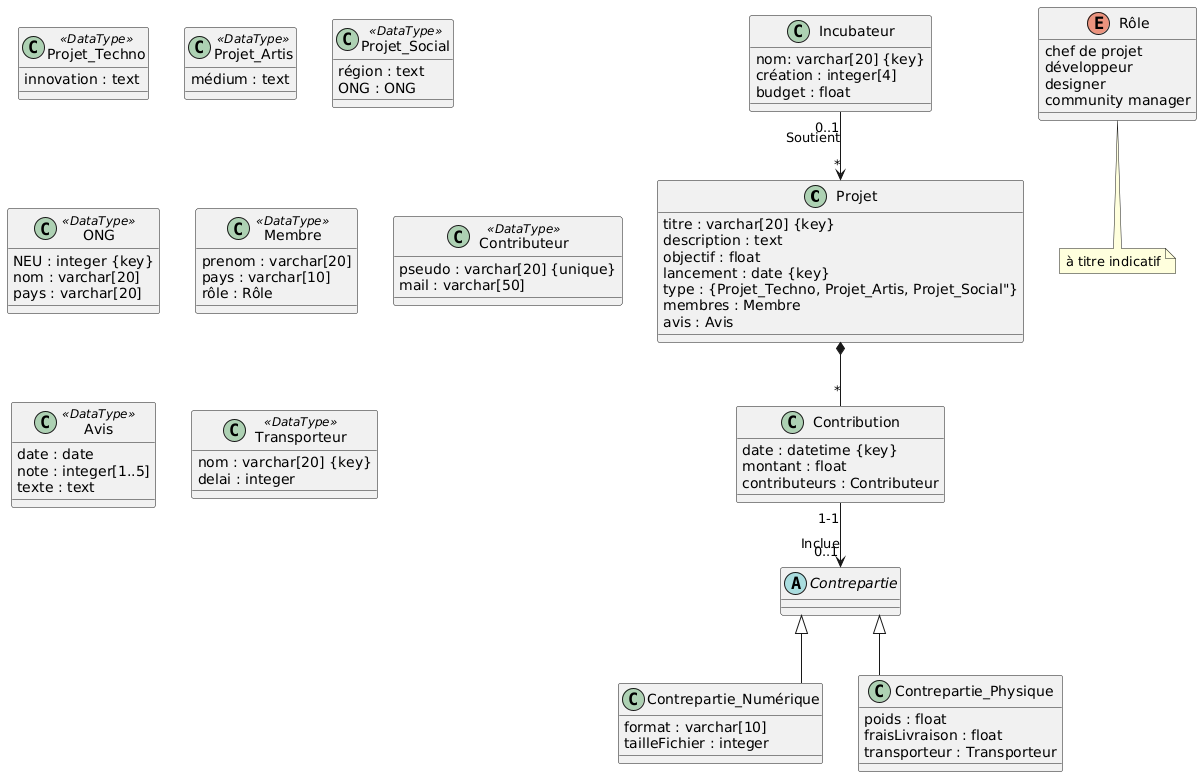

The diagram above was rendered by PlantUML. Its source (embedded in the PNG):
@startuml
skinparam linetype ortho

class Projet {
    titre : varchar[20] {key}
    description : text
    objectif : float
    lancement : date {key}
    type : {Projet_Techno, Projet_Artis, Projet_Social"}
    membres : Membre
    avis : Avis
}

class Incubateur {
    nom: varchar[20] {key}
    création : integer[4]
    budget : float
}

Incubateur "0..1" --> "*" Projet : Soutient

class Projet_Techno <<DataType>> {
    innovation : text
}
class Projet_Artis <<DataType>> {
    médium : text
}
class Projet_Social <<DataType>> {
    région : text
    ONG : ONG
}
class ONG <<DataType>> {
    NEU : integer {key}
    nom : varchar[20]
    pays : varchar[20]
}

class Membre <<DataType>> {
    prenom : varchar[20]
    pays : varchar[10]
    rôle : Rôle
}

class Contributeur <<DataType>> {
    pseudo : varchar[20] {unique}
    mail : varchar[50]
}

enum Rôle {
    chef de projet
    développeur
    designer
    community manager
}

note bottom of Rôle : à titre indicatif

class Contribution {
    date : datetime {key}
    montant : float
    contributeurs : Contributeur
}

Projet *-- "*" Contribution

class Avis <<DataType>> {
    date : date
    note : integer[1..5]
    texte : text
}

abstract Contrepartie {
}

class Contrepartie_Numérique {
    format : varchar[10]
    tailleFichier : integer
}

class Contrepartie_Physique {
    poids : float
    fraisLivraison : float
    transporteur : Transporteur
}

class Transporteur <<DataType>> {
    nom : varchar[20] {key}
    delai : integer
}

Contribution "1-1"--> "0..1" Contrepartie : Inclue
Contrepartie <|-- Contrepartie_Numérique
Contrepartie <|-- Contrepartie_Physique
@enduml